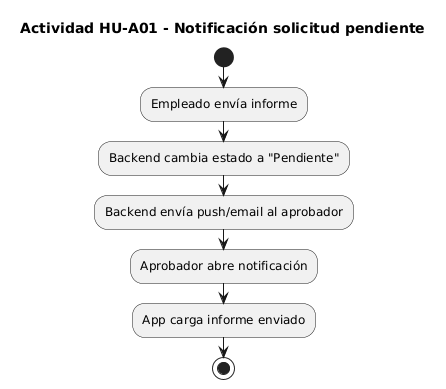

The diagram above was rendered by PlantUML. Its source (embedded in the PNG):
@startuml
title Actividad HU-A01 - Notificación solicitud pendiente

start
:Empleado envía informe;
:Backend cambia estado a "Pendiente";

:Backend envía push/email al aprobador;

:Aprobador abre notificación;
:App carga informe enviado;

stop
@enduml